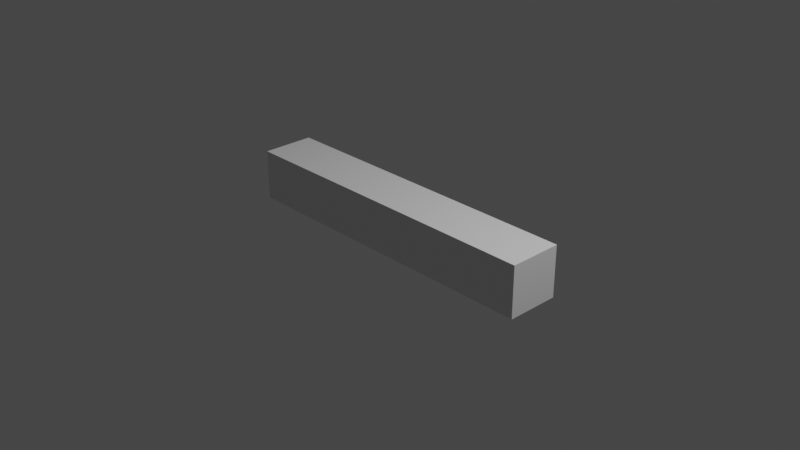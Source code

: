 # Source: basic_arm.blend  (saved by Blender 2.91.10; exported with 4.5.12 LTS)
import bpy
from mathutils import Matrix  # noqa: F401  (used for matrix-valued properties, if any)

bpy.ops.wm.read_factory_settings(use_empty=True)
scene = bpy.context.scene
scene.name = 'Scene'

# ---- collections
col_collection = bpy.data.collections.new('Collection'); scene.collection.children.link(col_collection)

# ---- materials (node trees are filled in below, after node groups)
mat_material = bpy.data.materials.new('Material')
mat_material.alpha_threshold = 0.0
mat_material.use_transparent_shadow = False
mat_material.line_color = (0.0, 0.0, 0.0, 1.0)

# ---- material node trees
mat_material.use_nodes = True; mat_material.node_tree.nodes.clear()
_N = mat_material.node_tree.nodes; _L = mat_material.node_tree.links
n0 = _N.new('ShaderNodeOutputMaterial'); n0.name = 'Material Output'; n0.location = (300, 300)
n1 = _N.new('ShaderNodeBsdfPrincipled'); n1.name = 'Principled BSDF'; n1.location = (10, 300)
n1.distribution = 'GGX'
n1.subsurface_method = 'BURLEY'
n1.inputs[2].default_value = 0.4
n1.inputs[3].default_value = 1.45
n1.inputs[27].default_value = (0.0, 0.0, 0.0, 1.0)
n1.inputs[28].default_value = 1.0
_L.new(n1.outputs[0], n0.inputs[0])
n0.is_active_output = True

# ---- world
world_world = bpy.data.worlds.new('World'); scene.world = world_world
world_world.use_nodes = True; world_world.node_tree.nodes.clear()
_N = world_world.node_tree.nodes; _L = world_world.node_tree.links
n0 = _N.new('ShaderNodeOutputWorld'); n0.name = 'World Output'; n0.location = (300, 300)
n1 = _N.new('ShaderNodeBackground'); n1.name = 'Background'; n1.location = (10, 300)
n1.inputs[0].default_value = (0.05088, 0.05088, 0.05088, 1.0)
_L.new(n1.outputs[0], n0.inputs[0])
n0.is_active_output = True
world_world.color = (0.05088, 0.05088, 0.05088)
world_world.use_sun_shadow = False
world_world.sun_shadow_jitter_overblur = 0.0

# ---- cameras
cam_camera = bpy.data.cameras.new('Camera')
cam_camera.clip_end = 100.0
cam_camera.ortho_scale = 7.314

# ---- lights
light_light = bpy.data.lights.new('Light', 'POINT')
light_light.transmission_factor = 0.0
light_light.energy = 1000.0
light_light.shadow_soft_size = 0.1
light_light.shadow_maximum_resolution = 0.006
light_light.use_absolute_resolution = True

# ---- meshes
me_cube = bpy.data.meshes.new('Cube')
me_cube.from_pydata([(1.0, 1.0, 1.0), (1.0, 1.0, -1.0), (1.0, -1.0, 1.0), (1.0, -1.0, -1.0), (-1.0, 1.0, 1.0), (-1.0, 1.0, -1.0), (-1.0, -1.0, 1.0), (-1.0, -1.0, -1.0)], [], [(0, 4, 6, 2), (3, 2, 6, 7), (7, 6, 4, 5), (5, 1, 3, 7), (1, 0, 2, 3), (5, 4, 0, 1)])
_uv = me_cube.uv_layers.new(name='UVMap')
_uv.uv.foreach_set('vector', [0.625, 0.5, 0.875, 0.5, 0.875, 0.75, 0.625, 0.75, 0.375, 0.75, 0.625, 0.75, 0.625, 1.0, 0.375, 1.0, 0.375, 0.0, 0.625, 0.0, 0.625, 0.25, 0.375, 0.25, 0.125, 0.5, 0.375, 0.5, 0.375, 0.75, 0.125, 0.75, 0.375, 0.5, 0.625, 0.5, 0.625, 0.75, 0.375, 0.75, 0.375, 0.25, 0.625, 0.25, 0.625, 0.5, 0.375, 0.5])
me_cube.materials.append(mat_material)
me_cube.use_remesh_preserve_volume = False
me_cube.use_remesh_preserve_attributes = False
me_cube.use_mirror_vertex_groups = False
me_cube.update()

# ---- objects
ob_cube = bpy.data.objects.new('Cube', me_cube)
ob_light = bpy.data.objects.new('Light', light_light)
ob_camera = bpy.data.objects.new('Camera', cam_camera)

# ---- transforms, parenting, visibility, modifiers, constraints
ob_cube.location = (0.0, 0.0, 0.0)
ob_cube.scale = (1.791, 0.29, 0.2772)
ob_cube.lock_rotations_4d = False
ob_cube.empty_display_type = 'ARROWS'
ob_cube.lineart.crease_threshold = 0.0
ob_light.location = (4.076, 1.005, 5.904)
ob_light.rotation_euler = (0.6503, 0.05522, 1.866)
ob_light.lock_rotations_4d = False
ob_light.empty_display_type = 'ARROWS'
ob_light.color = (0.0, 0.0, 0.0, 0.0)
ob_light.lineart.crease_threshold = 0.0
ob_camera.location = (7.359, -6.926, 4.958)
ob_camera.rotation_euler = (1.109, 0.0, 0.8149)
ob_camera.lock_rotations_4d = False
ob_camera.empty_display_type = 'ARROWS'
ob_camera.color = (0.0, 0.0, 0.0, 0.0)
ob_camera.display_type = 'WIRE'
ob_camera.lineart.crease_threshold = 0.0

# ---- collection membership
col_collection.objects.link(ob_cube)
col_collection.objects.link(ob_light)
col_collection.objects.link(ob_camera)

# ---- scene / render settings (as saved in the file)
scene.camera = ob_camera
scene.frame_start = 1; scene.frame_end = 250; scene.frame_set(1)
scene.render.engine = 'BLENDER_EEVEE_NEXT'
scene.cycles.use_denoising = False
scene.cycles.samples = 128
scene.cycles.sampling_pattern = 'TABULATED_SOBOL'
scene.cycles.use_adaptive_sampling = False
scene.cycles.use_light_tree = False
scene.view_settings.view_transform = 'Filmic'
bpy.context.view_layer.update()
